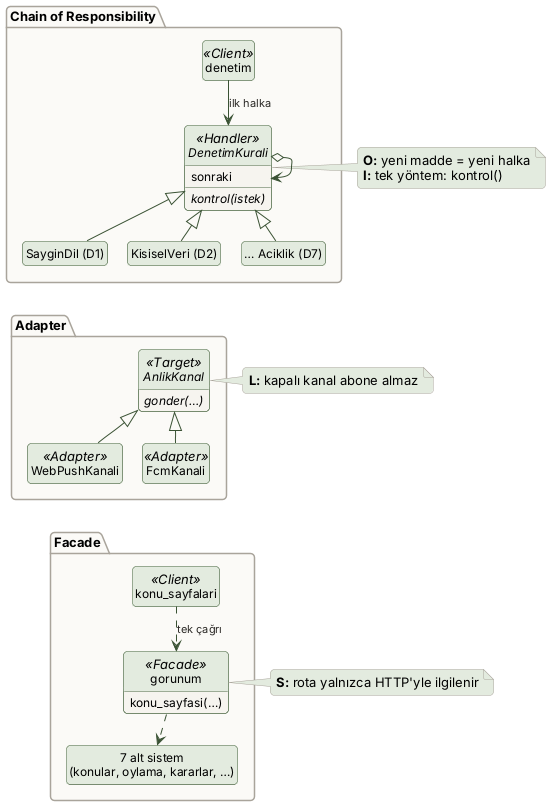

The diagram above was rendered by PlantUML. Its source (embedded in the PNG):
@startuml k2_denetim_bildirim_konu_sayfasi
!include ../../_stil.iuml
skinparam nodesep 20
skinparam ranksep 30
hide empty members

package "Chain of Responsibility" {
  class denetim <<Client>>
  abstract class DenetimKurali <<Handler>> {
    sonraki
    {abstract} kontrol(istek)
  }
  class "SayginDil (D1)" as D1
  class "KisiselVeri (D2)" as D2
  class "… Aciklik (D7)" as D7
  denetim --> DenetimKurali : ilk halka
  DenetimKurali o--> DenetimKurali
  DenetimKurali <|-- D1
  DenetimKurali <|-- D2
  DenetimKurali <|-- D7
}
note right of DenetimKurali #E3EBDF
  <b>O:</b> yeni madde = yeni halka
  <b>I:</b> tek yöntem: kontrol()
end note

package "Adapter" {
  abstract class AnlikKanal <<Target>> {
    {abstract} gonder(…)
  }
  class WebPushKanali <<Adapter>>
  class FcmKanali <<Adapter>>
  AnlikKanal <|-- WebPushKanali
  AnlikKanal <|-- FcmKanali
}
note right of AnlikKanal #E3EBDF
  <b>L:</b> kapalı kanal abone almaz
end note

package "Facade" {
  class konu_sayfalari <<Client>>
  class gorunum <<Facade>> {
    konu_sayfasi(…)
  }
  class "7 alt sistem\n(konular, oylama, kararlar, …)" as Alt
  konu_sayfalari ..> gorunum : tek çağrı
  gorunum ..> Alt
}
note right of gorunum #E3EBDF
  <b>S:</b> rota yalnızca HTTP'yle ilgilenir
end note
D2 -[hidden]down- AnlikKanal
FcmKanali -[hidden]down- konu_sayfalari
@enduml